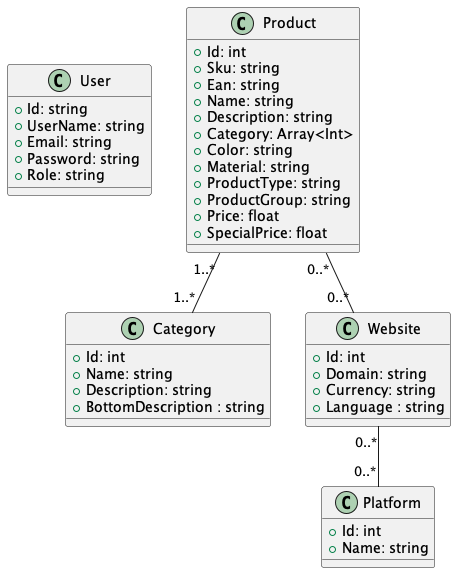

The diagram above was rendered by PlantUML. Its source (embedded in the PNG):
@startuml Design Class Diagram (DCD)

class User {
    + Id: string
    + UserName: string
    + Email: string
    + Password: string
    + Role: string        
}

class Product {
    + Id: int
    + Sku: string
    + Ean: string
    + Name: string
    + Description: string
    + Category: Array<Int>
    + Color: string
    + Material: string
    + ProductType: string
    + ProductGroup: string
    + Price: float
    + SpecialPrice: float     
}

class Category {
    + Id: int
    + Name: string
    + Description: string
    + BottomDescription : string
}

class Website {
    + Id: int
    + Domain: string
    + Currency: string
    + Language : string
}

class Platform {
    + Id: int
    + Name: string
}

' class Localization {
'     + Id: int
'     + Language: string
' }

Product "1..*" -- "1..*" Category
Product "0..*" -- "0..*" Website
' Website "0..1" -- "0..1" Localization
Website "0..*" -- "0..*" Platform


@enduml